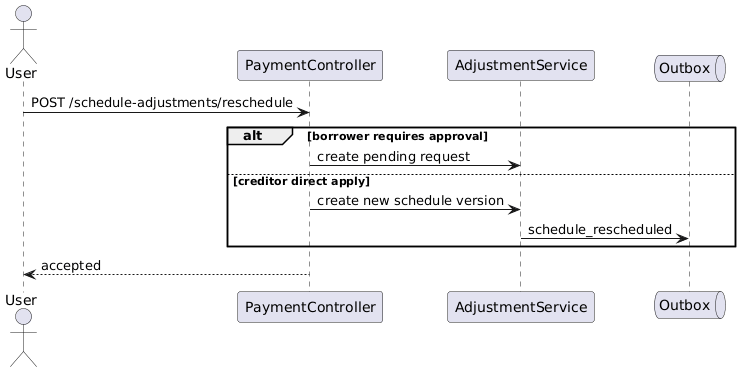

The diagram above was rendered by PlantUML. Its source (embedded in the PNG):
@startuml
actor User
participant PaymentController
participant AdjustmentService
queue Outbox

User -> PaymentController : POST /schedule-adjustments/reschedule
alt borrower requires approval
  PaymentController -> AdjustmentService : create pending request
else creditor direct apply
  PaymentController -> AdjustmentService : create new schedule version
  AdjustmentService -> Outbox : schedule_rescheduled
end
PaymentController --> User : accepted
@enduml